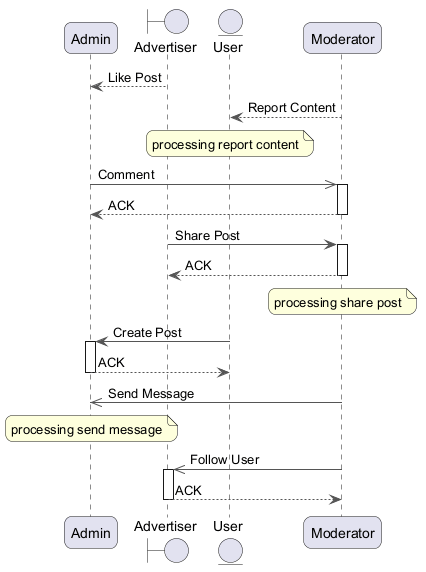

The diagram above was rendered by PlantUML. Its source (embedded in the PNG):
@startuml
skinparam backgroundColor #FFFFFF
skinparam roundCorner 15
skinparam ArrowColor #555555
participant "Admin" as A
boundary "Advertiser" as A2
entity "User" as U
participant "Moderator" as M
A2 --> A : Like Post
M --> U : Report Content
note over U : processing report content
A ->> M : Comment
activate M
M --> A : ACK
deactivate M
A2 -> M : Share Post
activate M
M --> A2 : ACK
deactivate M
note over M : processing share post
U -> A : Create Post
activate A
A --> U : ACK
deactivate A
M ->> A : Send Message
note over A : processing send message
M ->> A2 : Follow User
activate A2
A2 --> M : ACK
deactivate A2
@enduml